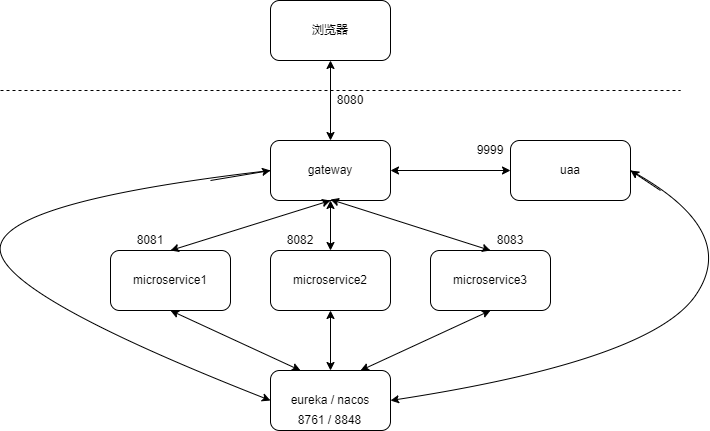

The diagram above was exported from draw.io. Its source (the exported page's mxGraphModel, read from the mxfile embedded in the PNG):
<mxGraphModel dx="868" dy="492" grid="1" gridSize="10" guides="1" tooltips="1" connect="1" arrows="1" fold="1" page="1" pageScale="1" pageWidth="827" pageHeight="1169" math="0" shadow="0">
  <root>
    <mxCell id="0" />
    <mxCell id="1" parent="0" />
    <mxCell id="wBOm0AZCFClF41woziQ6-1" value="浏览器" style="rounded=1;whiteSpace=wrap;html=1;" vertex="1" parent="1">
      <mxGeometry x="320" y="30" width="120" height="60" as="geometry" />
    </mxCell>
    <mxCell id="wBOm0AZCFClF41woziQ6-2" value="" style="endArrow=none;dashed=1;html=1;" edge="1" parent="1">
      <mxGeometry width="50" height="50" relative="1" as="geometry">
        <mxPoint x="50" y="120" as="sourcePoint" />
        <mxPoint x="730" y="120" as="targetPoint" />
      </mxGeometry>
    </mxCell>
    <mxCell id="wBOm0AZCFClF41woziQ6-3" value="gateway" style="rounded=1;whiteSpace=wrap;html=1;" vertex="1" parent="1">
      <mxGeometry x="320" y="170" width="120" height="60" as="geometry" />
    </mxCell>
    <mxCell id="wBOm0AZCFClF41woziQ6-4" value="" style="endArrow=classic;startArrow=classic;html=1;entryX=0.5;entryY=1;entryDx=0;entryDy=0;exitX=0.5;exitY=0;exitDx=0;exitDy=0;" edge="1" parent="1" source="wBOm0AZCFClF41woziQ6-3" target="wBOm0AZCFClF41woziQ6-1">
      <mxGeometry width="50" height="50" relative="1" as="geometry">
        <mxPoint x="390" y="280" as="sourcePoint" />
        <mxPoint x="440" y="230" as="targetPoint" />
      </mxGeometry>
    </mxCell>
    <mxCell id="wBOm0AZCFClF41woziQ6-5" value="uaa" style="rounded=1;whiteSpace=wrap;html=1;" vertex="1" parent="1">
      <mxGeometry x="560" y="170" width="120" height="60" as="geometry" />
    </mxCell>
    <mxCell id="wBOm0AZCFClF41woziQ6-6" value="" style="endArrow=classic;startArrow=classic;html=1;entryX=0;entryY=0.5;entryDx=0;entryDy=0;exitX=1;exitY=0.5;exitDx=0;exitDy=0;" edge="1" parent="1" source="wBOm0AZCFClF41woziQ6-3" target="wBOm0AZCFClF41woziQ6-5">
      <mxGeometry width="50" height="50" relative="1" as="geometry">
        <mxPoint x="390" y="280" as="sourcePoint" />
        <mxPoint x="440" y="230" as="targetPoint" />
      </mxGeometry>
    </mxCell>
    <mxCell id="wBOm0AZCFClF41woziQ6-7" value="9999" style="text;html=1;strokeColor=none;fillColor=none;align=center;verticalAlign=middle;whiteSpace=wrap;rounded=0;" vertex="1" parent="1">
      <mxGeometry x="520" y="170" width="40" height="20" as="geometry" />
    </mxCell>
    <mxCell id="wBOm0AZCFClF41woziQ6-8" value="8080" style="text;html=1;strokeColor=none;fillColor=none;align=center;verticalAlign=middle;whiteSpace=wrap;rounded=0;" vertex="1" parent="1">
      <mxGeometry x="380" y="120" width="40" height="20" as="geometry" />
    </mxCell>
    <mxCell id="wBOm0AZCFClF41woziQ6-10" value="microservice1" style="rounded=1;whiteSpace=wrap;html=1;" vertex="1" parent="1">
      <mxGeometry x="160" y="280" width="120" height="60" as="geometry" />
    </mxCell>
    <mxCell id="wBOm0AZCFClF41woziQ6-11" value="microservice2" style="rounded=1;whiteSpace=wrap;html=1;" vertex="1" parent="1">
      <mxGeometry x="320" y="280" width="120" height="60" as="geometry" />
    </mxCell>
    <mxCell id="wBOm0AZCFClF41woziQ6-12" value="microservice3" style="rounded=1;whiteSpace=wrap;html=1;" vertex="1" parent="1">
      <mxGeometry x="480" y="280" width="120" height="60" as="geometry" />
    </mxCell>
    <mxCell id="wBOm0AZCFClF41woziQ6-13" value="" style="endArrow=classic;startArrow=classic;html=1;exitX=0.5;exitY=0;exitDx=0;exitDy=0;entryX=0.5;entryY=1;entryDx=0;entryDy=0;" edge="1" parent="1" source="wBOm0AZCFClF41woziQ6-11" target="wBOm0AZCFClF41woziQ6-3">
      <mxGeometry width="50" height="50" relative="1" as="geometry">
        <mxPoint x="390" y="280" as="sourcePoint" />
        <mxPoint x="440" y="230" as="targetPoint" />
      </mxGeometry>
    </mxCell>
    <mxCell id="wBOm0AZCFClF41woziQ6-14" value="" style="endArrow=classic;startArrow=classic;html=1;exitX=0.5;exitY=0;exitDx=0;exitDy=0;" edge="1" parent="1" source="wBOm0AZCFClF41woziQ6-10">
      <mxGeometry width="50" height="50" relative="1" as="geometry">
        <mxPoint x="390" y="290" as="sourcePoint" />
        <mxPoint x="380" y="230" as="targetPoint" />
      </mxGeometry>
    </mxCell>
    <mxCell id="wBOm0AZCFClF41woziQ6-15" value="" style="endArrow=classic;startArrow=classic;html=1;exitX=0.5;exitY=0;exitDx=0;exitDy=0;" edge="1" parent="1" source="wBOm0AZCFClF41woziQ6-12">
      <mxGeometry width="50" height="50" relative="1" as="geometry">
        <mxPoint x="230" y="290" as="sourcePoint" />
        <mxPoint x="380" y="229" as="targetPoint" />
      </mxGeometry>
    </mxCell>
    <mxCell id="wBOm0AZCFClF41woziQ6-16" value="eureka / nacos" style="rounded=1;whiteSpace=wrap;html=1;" vertex="1" parent="1">
      <mxGeometry x="320" y="400" width="120" height="60" as="geometry" />
    </mxCell>
    <mxCell id="wBOm0AZCFClF41woziQ6-20" value="8081" style="text;html=1;strokeColor=none;fillColor=none;align=center;verticalAlign=middle;whiteSpace=wrap;rounded=0;" vertex="1" parent="1">
      <mxGeometry x="180" y="260" width="40" height="20" as="geometry" />
    </mxCell>
    <mxCell id="wBOm0AZCFClF41woziQ6-21" value="8082" style="text;html=1;strokeColor=none;fillColor=none;align=center;verticalAlign=middle;whiteSpace=wrap;rounded=0;" vertex="1" parent="1">
      <mxGeometry x="330" y="260" width="40" height="20" as="geometry" />
    </mxCell>
    <mxCell id="wBOm0AZCFClF41woziQ6-22" value="8083" style="text;html=1;strokeColor=none;fillColor=none;align=center;verticalAlign=middle;whiteSpace=wrap;rounded=0;" vertex="1" parent="1">
      <mxGeometry x="540" y="260" width="40" height="20" as="geometry" />
    </mxCell>
    <mxCell id="wBOm0AZCFClF41woziQ6-23" value="" style="endArrow=classic;startArrow=classic;html=1;exitX=0.25;exitY=0;exitDx=0;exitDy=0;" edge="1" parent="1" source="wBOm0AZCFClF41woziQ6-16">
      <mxGeometry width="50" height="50" relative="1" as="geometry">
        <mxPoint x="170" y="390" as="sourcePoint" />
        <mxPoint x="220" y="340" as="targetPoint" />
      </mxGeometry>
    </mxCell>
    <mxCell id="wBOm0AZCFClF41woziQ6-24" value="" style="endArrow=classic;startArrow=classic;html=1;exitX=0.5;exitY=0;exitDx=0;exitDy=0;entryX=0.5;entryY=1;entryDx=0;entryDy=0;" edge="1" parent="1" source="wBOm0AZCFClF41woziQ6-16" target="wBOm0AZCFClF41woziQ6-11">
      <mxGeometry width="50" height="50" relative="1" as="geometry">
        <mxPoint x="500" y="400" as="sourcePoint" />
        <mxPoint x="370" y="340" as="targetPoint" />
      </mxGeometry>
    </mxCell>
    <mxCell id="wBOm0AZCFClF41woziQ6-25" value="" style="endArrow=classic;startArrow=classic;html=1;exitX=0.75;exitY=0;exitDx=0;exitDy=0;entryX=0.5;entryY=1;entryDx=0;entryDy=0;" edge="1" parent="1" source="wBOm0AZCFClF41woziQ6-16" target="wBOm0AZCFClF41woziQ6-12">
      <mxGeometry width="50" height="50" relative="1" as="geometry">
        <mxPoint x="470" y="410" as="sourcePoint" />
        <mxPoint x="470" y="350" as="targetPoint" />
      </mxGeometry>
    </mxCell>
    <mxCell id="wBOm0AZCFClF41woziQ6-26" value="8761 / 8848" style="text;html=1;strokeColor=none;fillColor=none;align=center;verticalAlign=middle;whiteSpace=wrap;rounded=0;" vertex="1" parent="1">
      <mxGeometry x="339" y="440" width="81" height="20" as="geometry" />
    </mxCell>
    <mxCell id="wBOm0AZCFClF41woziQ6-29" value="" style="curved=1;endArrow=classic;html=1;entryX=0;entryY=0.5;entryDx=0;entryDy=0;exitX=0;exitY=0.5;exitDx=0;exitDy=0;" edge="1" parent="1" source="wBOm0AZCFClF41woziQ6-3" target="wBOm0AZCFClF41woziQ6-16">
      <mxGeometry width="50" height="50" relative="1" as="geometry">
        <mxPoint x="120" y="230" as="sourcePoint" />
        <mxPoint x="100" y="330" as="targetPoint" />
        <Array as="points">
          <mxPoint x="60" y="230" />
          <mxPoint x="40" y="320" />
        </Array>
      </mxGeometry>
    </mxCell>
    <mxCell id="wBOm0AZCFClF41woziQ6-30" value="" style="curved=1;endArrow=classic;html=1;exitX=1;exitY=0.5;exitDx=0;exitDy=0;entryX=1;entryY=0.5;entryDx=0;entryDy=0;" edge="1" parent="1" source="wBOm0AZCFClF41woziQ6-5" target="wBOm0AZCFClF41woziQ6-16">
      <mxGeometry width="50" height="50" relative="1" as="geometry">
        <mxPoint x="690" y="200" as="sourcePoint" />
        <mxPoint x="640" y="440" as="targetPoint" />
        <Array as="points">
          <mxPoint x="790" y="260" />
          <mxPoint x="700" y="390" />
        </Array>
      </mxGeometry>
    </mxCell>
    <mxCell id="wBOm0AZCFClF41woziQ6-33" value="" style="curved=1;endArrow=classic;html=1;entryX=0;entryY=0.5;entryDx=0;entryDy=0;" edge="1" parent="1" target="wBOm0AZCFClF41woziQ6-3">
      <mxGeometry width="50" height="50" relative="1" as="geometry">
        <mxPoint x="260" y="210" as="sourcePoint" />
        <mxPoint x="270" y="170" as="targetPoint" />
        <Array as="points" />
      </mxGeometry>
    </mxCell>
    <mxCell id="wBOm0AZCFClF41woziQ6-34" value="" style="curved=1;endArrow=classic;html=1;" edge="1" parent="1">
      <mxGeometry width="50" height="50" relative="1" as="geometry">
        <mxPoint x="710" y="220" as="sourcePoint" />
        <mxPoint x="680" y="200" as="targetPoint" />
        <Array as="points" />
      </mxGeometry>
    </mxCell>
  </root>
</mxGraphModel>